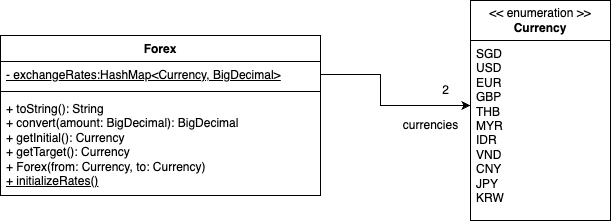

The diagram above was exported from draw.io. Its source (the exported page's mxGraphModel, read from the mxfile embedded in the PNG):
<mxGraphModel dx="954" dy="507" grid="1" gridSize="10" guides="1" tooltips="1" connect="1" arrows="1" fold="1" page="1" pageScale="1" pageWidth="850" pageHeight="1100" math="0" shadow="0">
  <root>
    <mxCell id="0" />
    <mxCell id="1" parent="0" />
    <mxCell id="h44oGfwBhWr0qdJ2aVvA-1" value="Forex" style="swimlane;fontStyle=1;align=center;verticalAlign=top;childLayout=stackLayout;horizontal=1;startSize=26;horizontalStack=0;resizeParent=1;resizeParentMax=0;resizeLast=0;collapsible=1;marginBottom=0;whiteSpace=wrap;html=1;" parent="1" vertex="1">
      <mxGeometry x="110" y="250" width="320" height="160" as="geometry" />
    </mxCell>
    <mxCell id="h44oGfwBhWr0qdJ2aVvA-2" value="&lt;u&gt;- exchangeRates:HashMap&amp;lt;Currency, BigDecimal&amp;gt;&lt;/u&gt;" style="text;strokeColor=none;fillColor=none;align=left;verticalAlign=top;spacingLeft=4;spacingRight=4;overflow=hidden;rotatable=0;points=[[0,0.5],[1,0.5]];portConstraint=eastwest;whiteSpace=wrap;html=1;" parent="h44oGfwBhWr0qdJ2aVvA-1" vertex="1">
      <mxGeometry y="26" width="320" height="26" as="geometry" />
    </mxCell>
    <mxCell id="h44oGfwBhWr0qdJ2aVvA-3" value="" style="line;strokeWidth=1;fillColor=none;align=left;verticalAlign=middle;spacingTop=-1;spacingLeft=3;spacingRight=3;rotatable=0;labelPosition=right;points=[];portConstraint=eastwest;strokeColor=inherit;" parent="h44oGfwBhWr0qdJ2aVvA-1" vertex="1">
      <mxGeometry y="52" width="320" height="8" as="geometry" />
    </mxCell>
    <mxCell id="h44oGfwBhWr0qdJ2aVvA-4" value="+ toString(): String&lt;br&gt;+ convert(amount: BigDecimal): BigDecimal&lt;br&gt;+ getInitial(): Currency&lt;br&gt;+ getTarget(): Currency&lt;br&gt;+ Forex(from: Currency, to: Currency)&lt;br&gt;&lt;u&gt;+ initializeRates()&lt;/u&gt;" style="text;strokeColor=none;fillColor=none;align=left;verticalAlign=top;spacingLeft=4;spacingRight=4;overflow=hidden;rotatable=0;points=[[0,0.5],[1,0.5]];portConstraint=eastwest;whiteSpace=wrap;html=1;" parent="h44oGfwBhWr0qdJ2aVvA-1" vertex="1">
      <mxGeometry y="60" width="320" height="100" as="geometry" />
    </mxCell>
    <mxCell id="h44oGfwBhWr0qdJ2aVvA-5" value="&amp;lt;&amp;lt; enumeration &amp;gt;&amp;gt;&lt;br&gt;&lt;b&gt;Currency&lt;/b&gt;" style="swimlane;fontStyle=0;childLayout=stackLayout;horizontal=1;startSize=40;fillColor=none;horizontalStack=0;resizeParent=1;resizeParentMax=0;resizeLast=0;collapsible=1;marginBottom=0;whiteSpace=wrap;html=1;" parent="1" vertex="1">
      <mxGeometry x="580" y="215" width="140" height="220" as="geometry" />
    </mxCell>
    <mxCell id="h44oGfwBhWr0qdJ2aVvA-8" value="SGD&lt;br&gt;USD&lt;br&gt;EUR&lt;br&gt;GBP&lt;br&gt;THB&lt;br&gt;MYR&lt;br&gt;IDR&lt;br&gt;VND&lt;br&gt;CNY&lt;br&gt;JPY&lt;br&gt;KRW" style="text;strokeColor=none;fillColor=none;align=left;verticalAlign=top;spacingLeft=4;spacingRight=4;overflow=hidden;rotatable=0;points=[[0,0.5],[1,0.5]];portConstraint=eastwest;whiteSpace=wrap;html=1;" parent="h44oGfwBhWr0qdJ2aVvA-5" vertex="1">
      <mxGeometry y="40" width="140" height="180" as="geometry" />
    </mxCell>
    <mxCell id="h44oGfwBhWr0qdJ2aVvA-10" value="" style="endArrow=classic;html=1;rounded=0;exitX=1;exitY=0.5;exitDx=0;exitDy=0;entryX=0;entryY=0.361;entryDx=0;entryDy=0;entryPerimeter=0;" parent="1" source="h44oGfwBhWr0qdJ2aVvA-2" target="h44oGfwBhWr0qdJ2aVvA-8" edge="1">
      <mxGeometry width="50" height="50" relative="1" as="geometry">
        <mxPoint x="430" y="410" as="sourcePoint" />
        <mxPoint x="570" y="240" as="targetPoint" />
        <Array as="points">
          <mxPoint x="490" y="289" />
          <mxPoint x="490" y="320" />
        </Array>
      </mxGeometry>
    </mxCell>
    <mxCell id="h44oGfwBhWr0qdJ2aVvA-11" value="currencies" style="text;html=1;align=center;verticalAlign=middle;resizable=0;points=[];autosize=1;strokeColor=none;fillColor=none;" parent="1" vertex="1">
      <mxGeometry x="500" y="325" width="80" height="30" as="geometry" />
    </mxCell>
    <mxCell id="h44oGfwBhWr0qdJ2aVvA-12" value="2" style="text;html=1;align=center;verticalAlign=middle;resizable=0;points=[];autosize=1;strokeColor=none;fillColor=none;" parent="1" vertex="1">
      <mxGeometry x="540" y="290" width="30" height="30" as="geometry" />
    </mxCell>
  </root>
</mxGraphModel>